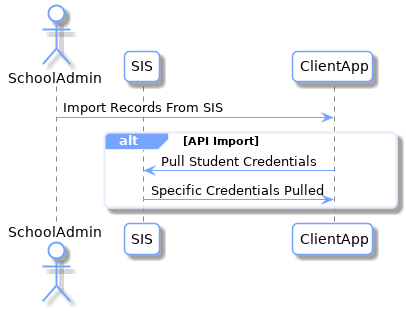

The diagram above was rendered by PlantUML. Its source (embedded in the PNG):
@startuml
skinparam roundcorner 10
skinparam BoxPadding 10
skinparam headerFontColor #75A4FF
skinparam headerFontSize 18
skinparam sequence {
  ArrowColor #75A4FF
  GroupBackgroundColor #75A4FF
  GroupBorderColor #EDECFF
  GroupHeaderFontColor #ffffff
  BoxBorderColor #75A4FF
  BoxBackgroundColor #EDECFF
  BoxPadding 10

  ParticipantBorderColor #75A4FF
  ParticipantBackgroundColor #ffffff
  ParticipantPadding 10

  ActorBorderColor #75A4FF
  ActorBackgroundColor #ffffff
  EntityBorderColor #75A4FF
  EntityBackgroundColor #ffffff
  DatabaseBorderColor #75A4FF
  DatabaseBackgroundColor #ffffff

  LifeLineBorderColor #878787
}

actor SchoolAdmin
participant SIS
participant ClientApp

SchoolAdmin -> ClientApp: Import Records From SIS

alt API Import 
	ClientApp -> SIS : Pull Student Credentials
	SIS -> ClientApp : Specific Credentials Pulled
end
@enduml